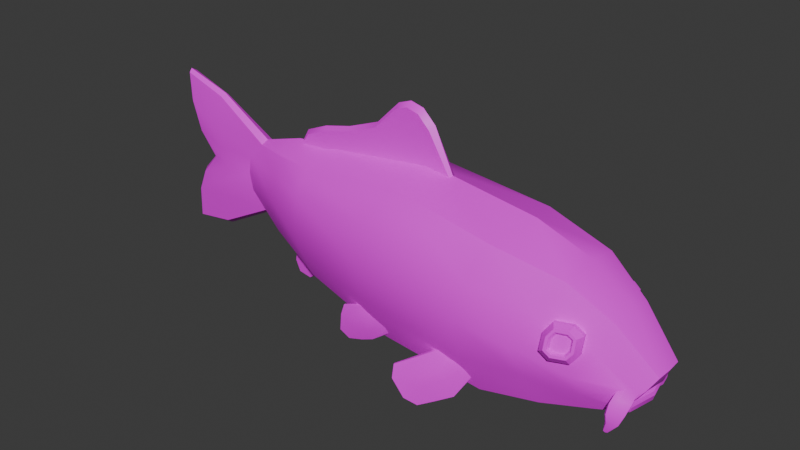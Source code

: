# Source: fish_v2.blend  (saved by Blender 5.0.118; exported with 4.5.12 LTS)
import bpy
from mathutils import Matrix  # noqa: F401  (used for matrix-valued properties, if any)

bpy.ops.wm.read_factory_settings(use_empty=True)
scene = bpy.context.scene
scene.name = 'Scene'

# ---- collections
col_collection = bpy.data.collections.new('Collection'); scene.collection.children.link(col_collection)

# ---- images (referenced by path relative to the original .blend; pixels are not part of the script)
import os
ASSET_DIR = os.environ.get("B2B_ASSET_DIR", "")  # directory of the original .blend (textures are referenced by path, not embedded)
HERE = os.path.dirname(os.path.abspath(__file__))  # packed textures are extracted next to this script under _unpacked/

def load_image(name, relpath, width, height, colorspace="sRGB"):
    """Load a texture the original file referenced (path relative to the .blend, or extracted next to this script)."""
    p = next((c for c in (os.path.join(HERE, relpath), os.path.join(ASSET_DIR, relpath)) if relpath and os.path.exists(c)), "")
    if p:
        img = bpy.data.images.load(p, check_existing=True)
        img.name = name
    else:  # same state as the original file: an image datablock whose file is absent (Cycles renders it pink)
        img = bpy.data.images.new(name, width, height)
        img.source = "FILE"
        img.filepath = "//" + (relpath or name)
    img.colorspace_settings.name = colorspace
    return img
img_gemini_generated_image_50lusl50lusl50lu_png = load_image('Gemini_Generated_Image_50lusl50lusl50lu.png', 'Gemini_Generated_Image_50lusl50lusl50lu.png', 1024, 1024, 'sRGB')

# ---- materials (node trees are filled in below, after node groups)
mat_fish = bpy.data.materials.new('fish')
mat_fish.alpha_threshold = 0.0
mat_fish.use_backface_culling_lightprobe_volume = False
mat_fish.roughness = 0.5
mat_fish.line_color = (0.0, 0.0, 0.0, 1.0)

# ---- node groups
ng_smooth_by_angle = bpy.data.node_groups.new('Smooth by Angle', 'GeometryNodeTree')
_s = ng_smooth_by_angle.interface.new_socket(name='Mesh', in_out='OUTPUT', socket_type='NodeSocketGeometry')
_s = ng_smooth_by_angle.interface.new_socket(name='Mesh', in_out='INPUT', socket_type='NodeSocketGeometry')
_s = ng_smooth_by_angle.interface.new_socket(name='Angle', in_out='INPUT', socket_type='NodeSocketFloat')
_s.subtype = 'ANGLE'
_s.default_value = 0.5236
_s.min_value = 0.0
_s.max_value = 3.142
_s.description = 'Maximum face angle for smooth edges'
_s = ng_smooth_by_angle.interface.new_socket(name='Ignore Sharpness', in_out='INPUT', socket_type='NodeSocketBool')
_s.force_non_field = True
ng_smooth_by_angle.is_modifier = True
_N = ng_smooth_by_angle.nodes; _L = ng_smooth_by_angle.links
n0 = _N.new('GeometryNodeSetShadeSmooth'); n0.name = 'Set Shade Smooth'; n0.location = (120, -80)
n0.domain = 'EDGE'
n1 = _N.new('GeometryNodeSetShadeSmooth'); n1.name = 'Set Shade Smooth.001'; n1.location = (300, -80)
n2 = _N.new('NodeGroupOutput'); n2.name = 'Group Output'; n2.location = (480, -80)
n3 = _N.new('GeometryNodeInputMeshEdgeAngle'); n3.name = 'Edge Angle'; n3.location = (-440, -240)
n4 = _N.new('NodeGroupInput'); n4.name = 'Group Input'; n4.location = (-80, -80)
n5 = _N.new('GeometryNodeInputEdgeSmooth'); n5.name = 'Is Edge Smooth'; n5.location = (-260, -120)
n6 = _N.new('GeometryNodeInputShadeSmooth'); n6.name = 'Is Shade Smooth'; n6.location = (-440, -397)
n7 = _N.new('FunctionNodeCompare'); n7.name = 'Compare'; n7.location = (-260, -260)
n7.operation = 'LESS_EQUAL'
n7.inputs[6].default_value = (0.0, 0.0, 0.0, 0.0)
n7.inputs[7].default_value = (0.0, 0.0, 0.0, 0.0)
n8 = _N.new('FunctionNodeBooleanMath'); n8.name = 'Boolean Math.001'; n8.location = (-80, -260)
n9 = _N.new('NodeGroupInput'); n9.name = 'Group Input.001'; n9.location = (-440, -329)
n10 = _N.new('NodeGroupInput'); n10.name = 'Group Input.002'; n10.location = (-259, -189)
n11 = _N.new('FunctionNodeBooleanMath'); n11.name = 'Boolean Math'; n11.location = (-80, -149)
n11.operation = 'OR'
n12 = _N.new('FunctionNodeBooleanMath'); n12.name = 'Boolean Math.002'; n12.location = (-260, -380)
n12.operation = 'OR'
n13 = _N.new('NodeGroupInput'); n13.name = 'Group Input.003'; n13.location = (-440, -460)
_L.new(n3.outputs[0], n7.inputs[0])
_L.new(n1.outputs[0], n2.inputs[0])
_L.new(n9.outputs[1], n7.inputs[1])
_L.new(n7.outputs[0], n8.inputs[0])
_L.new(n4.outputs[0], n0.inputs[0])
_L.new(n0.outputs[0], n1.inputs[0])
_L.new(n8.outputs[0], n0.inputs[2])
_L.new(n10.outputs[2], n11.inputs[1])
_L.new(n5.outputs[0], n11.inputs[0])
_L.new(n11.outputs[0], n0.inputs[1])
_L.new(n13.outputs[2], n12.inputs[1])
_L.new(n6.outputs[0], n12.inputs[0])
_L.new(n12.outputs[0], n8.inputs[1])
n2.is_active_output = True

# ---- material node trees
mat_fish.use_nodes = True; mat_fish.node_tree.nodes.clear()
_N = mat_fish.node_tree.nodes; _L = mat_fish.node_tree.links
n0 = _N.new('ShaderNodeOutputMaterial'); n0.name = 'Material Output'; n0.location = (200, 100)
n1 = _N.new('ShaderNodeBsdfPrincipled'); n1.name = 'Principled BSDF'; n1.location = (-200, 100)
n2 = _N.new('ShaderNodeTexImage'); n2.name = 'Image Texture'; n2.location = (-666, 124)
n2.image = img_gemini_generated_image_50lusl50lusl50lu_png
_L.new(n1.outputs[0], n0.inputs[0])
_L.new(n2.outputs[0], n1.inputs[0])
n0.is_active_output = True

# ---- world
world_world = bpy.data.worlds.new('World'); scene.world = world_world
world_world.use_nodes = True; world_world.node_tree.nodes.clear()
_N = world_world.node_tree.nodes; _L = world_world.node_tree.links
n0 = _N.new('ShaderNodeOutputWorld'); n0.name = 'World Output'; n0.location = (200, 100)
n1 = _N.new('ShaderNodeBackground'); n1.name = 'Background'; n1.location = (-200, 100)
n1.inputs[0].default_value = (0.05088, 0.05088, 0.05088, 1.0)
_L.new(n1.outputs[0], n0.inputs[0])
n0.is_active_output = True
world_world.color = (0.05088, 0.05088, 0.05088)
world_world.sun_shadow_jitter_overblur = 0.0

# ---- meshes
me_cube_001 = bpy.data.meshes.new('Cube.001')
me_cube_001.from_pydata([(-1.545, -0.03091, -0.04452), (-1.552, -0.03091, 0.2454), (-1.424, -0.08788, -0.07946), (-1.387, -0.09597, 0.2673), (-1.184, -0.1381, -0.1788), (-1.216, -0.1118, 0.2605), (-0.7636, -0.1891, -0.2673), (-0.7763, -0.157, 0.3383), (-0.3144, -0.205, -0.2967), (-0.3137, -0.1836, 0.2756), (-1.638, -0.03091, 0.09729), (-1.42, -0.129, 0.08735), (-1.212, -0.1907, 0.07097), (-0.8438, -0.2646, 0.0388), (-0.3967, -0.2923, 0.002544), (-1.981, -0.01931, -0.2083), (-1.982, -0.01931, 0.4547), (-1.857, -0.01931, 0.1056), (-1.748, -0.04723, 0.1015), (-1.812, -0.01931, -0.1849), (-1.794, -0.01931, 0.3916), (-1.978, -0.01931, 0.3317), (-1.836, -0.03849, 0.2732), (-1.841, -0.03849, -0.0535), (-1.976, -0.01931, -0.07939), (0.2204, -0.1089, -0.197), (0.2881, -0.06273, -0.05848), (0.2275, -0.1081, -0.1376), (-0.1866, -0.2639, -0.02765), (-0.03274, -0.1419, 0.2127), (-0.09694, -0.1596, -0.2776), (0.04584, -0.203, -0.09071), (0.08182, -0.1197, -0.2409), (0.1363, -0.1002, 0.09942), (-1.55, 0.0, 0.2599), (-1.401, 0.0, -0.1088), (-1.544, 0.0, -0.05924), (-1.362, 0.0, 0.3152), (-1.169, 0.0, -0.2081), (-1.207, 0.0, 0.3272), (-0.6984, 0.0, -0.2966), (-0.7148, 0.0, 0.3887), (-0.2311, 0.0, -0.3261), (-0.2475, 0.0, 0.3231), (-1.992, 0.0, 0.329), (-1.991, 0.0, 0.4666), (-1.99, 0.0, -0.07608), (-1.872, 0.0, 0.1061), (-1.807, 0.0, -0.1989), (-1.788, 0.0, 0.405), (-1.991, 0.0, -0.2193), (0.2055, 0.0, -0.1405), (0.2444, 0.0, -0.197), (0.2906, 0.0, -0.05848), (-0.02159, 0.0, 0.2429), (0.08447, 0.0, -0.2702), (0.1424, 0.0, 0.1296), (-0.08818, 0.0, -0.3069), (-1.622, -0.0351, 0.1717), (-1.404, -0.1165, 0.1782), (-1.221, -0.1791, 0.18), (-0.8327, -0.2443, 0.2047), (-0.3497, -0.2658, 0.154), (-1.759, -0.05151, 0.174), (-1.934, -0.02234, 0.2063), (0.2369, -0.1032, -0.1201), (-0.1084, -0.2068, 0.09367), (0.2024, -0.121, -0.1083), (-1.948, 0.0, 0.1987), (0.2728, 0.0, -0.1081), (-1.423, -0.1124, 0.0031), (-1.203, -0.183, -0.05877), (-0.8404, -0.2421, -0.1118), (-0.3545, -0.2676, -0.1529), (-1.618, -0.03509, 0.02602), (-1.932, -0.02234, 0.0184), (-1.764, -0.05151, 0.02988), (0.213, -0.114, -0.1504), (-0.141, -0.2157, -0.154), (0.1694, -0.1305, -0.1389), (-1.946, 0.0, 0.02699), (0.2501, 0.0, -0.1757), (0.2536, -0.06612, -0.119), (0.2259, -0.08336, -0.1598), (0.06489, -0.1652, -0.1673), (0.1761, -0.1349, -0.1214), (0.09285, -0.1554, 0.005343), (0.1557, -0.1586, -0.2737), (0.166, -0.1476, -0.2789), (0.17, -0.1533, -0.2791), (0.1547, -0.1556, -0.2705), (0.1625, -0.159, -0.2772), (0.1632, -0.1491, -0.2741), (0.2044, -0.1317, -0.1833), (0.1959, -0.1463, -0.2043), (0.1843, -0.1508, -0.2368), (0.1955, -0.1481, -0.2356), (0.2086, -0.1399, -0.2004), (0.2185, -0.1242, -0.1696), (0.1976, -0.1495, -0.1413), (0.1919, -0.1637, -0.1891), (0.1876, -0.1664, -0.2317), (0.1679, -0.1691, -0.2325), (0.1661, -0.1735, -0.194), (0.1688, -0.1622, -0.1555), (0.2062, -0.1543, -0.2346), (0.2218, -0.1436, -0.1933), (0.2325, -0.1263, -0.152), (0.1599, -0.1539, -0.1716), (0.1577, -0.1656, -0.1995), (0.1614, -0.1641, -0.2307), (0.2592, -0.08831, -0.1068), (0.2235, -0.1089, -0.1538), (0.2631, 0.0, -0.1196), (0.225, -0.1116, -0.1764), (0.2456, 0.0, -0.1619), (0.2, -0.05759, -0.1401), (-1.298, -0.01944, 0.3547), (-0.9529, -0.01994, 0.4727), (-0.7025, -0.01957, 0.5255), (-0.6002, -0.01489, 0.3466), (-1.375, -0.01489, 0.2527), (-1.032, -0.01489, 0.2943), (-1.031, 0.0, 0.2861), (-1.382, 0.0, 0.2483), (-0.5929, 0.0, 0.3427), (-0.6889, 0.0, 0.5422), (-0.9561, 0.0, 0.4891), (-1.315, 0.0, 0.3655), (-0.8567, -0.01961, 0.5689), (-0.7528, -0.01958, 0.5755), (-0.8041, -0.01956, 0.5884), (-0.7878, -0.01489, 0.3239), (-0.8949, -0.01489, 0.3109), (-0.8413, -0.01489, 0.3174), (-0.8942, 0.0, 0.3027), (-0.7868, 0.0, 0.3157), (-0.8405, 0.0, 0.3092), (-0.7428, 0.0, 0.5956), (-0.8553, 0.0, 0.5889), (-0.7986, 0.0, 0.6096), (-1.207, -0.0197, 0.3928), (-1.089, -0.01982, 0.4208), (-1.282, -0.01489, 0.264), (-1.165, -0.01489, 0.2782), (-1.28, 0.0, 0.2558), (-1.164, 0.0, 0.27), (-1.218, 0.0, 0.4064), (-1.096, 0.0, 0.4356), (-0.4693, -0.2454, -0.1755), (-0.4033, -0.2249, -0.1676), (-0.6281, -0.3029, -0.2744), (-0.3296, -0.2236, -0.2338), (-0.3919, -0.2516, -0.3393), (-0.5223, -0.2977, -0.4115), (-0.4749, -0.2261, -0.1789), (-0.4089, -0.2056, -0.171), (-0.6305, -0.2943, -0.2759), (-0.3397, -0.189, -0.2399), (-0.3975, -0.2324, -0.3427), (-0.5256, -0.2864, -0.4134), (-0.5479, -0.2769, -0.2245), (-0.4565, -0.2767, -0.375), (-0.5535, -0.2576, -0.2279), (-0.4621, -0.2574, -0.3784), (-0.6253, -0.3169, -0.3279), (-0.5742, -0.3136, -0.3941), (-0.3762, -0.2316, -0.1736), (-0.3431, -0.2308, -0.2005), (-0.4223, -0.268, -0.2711), (-0.441, -0.266, -0.2316), (-0.3555, -0.188, -0.208), (-0.3866, -0.1962, -0.1797), (-0.5795, -0.2954, -0.3973), (-0.6306, -0.2987, -0.3311), (-0.4523, -0.2271, -0.2382), (-0.4337, -0.2284, -0.2782), (-0.5021, -0.294, -0.3228), (-0.5244, -0.2937, -0.2857), (-0.5334, -0.2628, -0.2909), (-0.511, -0.2628, -0.3284), (-1.425, -0.01614, -0.05074), (-1.169, -0.01614, -0.153), (-1.427, 0.0, -0.04774), (-1.165, 0.0, -0.1521), (-1.402, -0.01614, -0.239), (-1.325, -0.01614, -0.2952), (-1.406, 0.0, -0.2396), (-1.325, 0.0, -0.2992), (-1.297, -0.01614, -0.1019), (-1.295, 0.0, -0.09812), (-1.381, -0.01614, -0.2856), (-1.383, 0.0, -0.2888), (-1.28, 0.0, -0.2706), (-1.239, 0.0, -0.2373), (-1.282, -0.01614, -0.2674), (-1.242, -0.01614, -0.2345), (-1.402, -0.01614, -0.1256), (-1.396, -0.01614, -0.1886), (-1.406, 0.0, -0.1267), (-1.4, 0.0, -0.1885), (-1.319, -0.02613, -0.1823), (-1.34, -0.02613, -0.2273), (-0.7979, -0.2066, -0.1507), (-0.7554, -0.2006, -0.1667), (-0.9444, -0.2199, -0.1853), (-0.7422, -0.2015, -0.2421), (-0.8166, -0.2033, -0.2972), (-0.928, -0.2132, -0.3328), (-0.7995, -0.1933, -0.1502), (-0.7571, -0.1874, -0.1662), (-0.9451, -0.214, -0.1851), (-0.7452, -0.1777, -0.2412), (-0.8183, -0.1901, -0.2967), (-0.929, -0.2054, -0.3325), (-0.8657, -0.2147, -0.1616), (-0.8655, -0.2088, -0.3155), (-0.8674, -0.2014, -0.1611), (-0.8671, -0.1955, -0.315), (-0.958, -0.2232, -0.231), (-0.9656, -0.2214, -0.3043), (-0.744, -0.2071, -0.181), (-0.7368, -0.2076, -0.2128), (-0.8242, -0.2182, -0.2521), (-0.8159, -0.2192, -0.1913), (-0.7405, -0.1782, -0.2117), (-0.7471, -0.1828, -0.1801), (-0.9671, -0.2089, -0.3038), (-0.9596, -0.2107, -0.2306), (-0.8193, -0.1925, -0.1902), (-0.8276, -0.191, -0.2512), (-0.8939, -0.2223, -0.27), (-0.899, -0.2248, -0.2184), (-0.9017, -0.2036, -0.2174), (-0.8965, -0.2009, -0.2693), (0.03948, -0.2106, -0.0359), (0.06603, -0.1922, 0.0009499), (-0.02886, -0.2356, -0.03712), (-0.06423, -0.2405, -0.01064), (-0.03027, -0.2506, 0.01149), (-0.0116, -0.2477, -0.001556), (0.04616, -0.2215, 0.02007), (0.0316, -0.2317, -0.0008302), (-0.01553, -0.2273, 0.07404), (-0.03032, -0.2388, 0.05085), (0.02634, -0.2146, 0.07472), (0.04622, -0.2118, 0.06121), (-0.03722, -0.2017, 0.09247), (-0.06423, -0.2219, 0.05204), (0.02903, -0.1813, 0.09346), (0.06603, -0.1764, 0.06653), (-0.04004, -0.2548, 0.007957), (-0.04004, -0.2411, 0.05414), (-0.02015, -0.2262, 0.08392), (0.02867, -0.2111, 0.08466), (0.05593, -0.2076, 0.06481), (0.05593, -0.2192, 0.0165), (0.03637, -0.2328, -0.01065), (-0.01399, -0.2512, -0.01155), (-0.02652, -0.2337, 0.01071), (-0.02656, -0.2242, 0.04239), (-0.01465, -0.215, 0.06106), (0.01906, -0.2047, 0.06161), (0.03506, -0.2025, 0.05073), (0.03502, -0.2103, 0.01762), (0.0233, -0.2185, 0.0007877), (-0.01148, -0.2314, 0.0002037), (0.00696, -0.115, 0.07569), (0.04396, -0.1101, 0.04875), (-0.05929, -0.1354, 0.07469), (-0.0863, -0.1556, 0.03426), (-0.0863, -0.1742, -0.02842), (0.04396, -0.1259, -0.01682), (0.01741, -0.1443, -0.05368), (-0.05094, -0.1693, -0.05489)], [], [(59, 58, 1, 3), (70, 71, 4, 2), (71, 72, 6, 4), (72, 73, 8, 6), (61, 62, 14, 13), (60, 61, 13, 12), (59, 60, 12, 11), (70, 74, 10, 11), (19, 15, 24, 23), (63, 64, 21, 22), (58, 63, 22, 1), (0, 19, 23), (22, 20, 1), (21, 16, 20, 22), (75, 17, 18, 76), (76, 18, 10, 74), (102, 101, 91, 87), (84, 114, 25, 32), (73, 78, 30, 8), (62, 66, 28, 14), (78, 84, 32, 30), (66, 86, 31, 28), (9, 7, 41, 43), (2, 4, 38, 35), (8, 30, 57, 42), (83, 82, 116), (15, 19, 48, 50), (5, 3, 37, 39), (111, 26, 53, 69), (1, 20, 49, 34), (16, 21, 44, 45), (24, 15, 50, 46), (4, 6, 40, 38), (75, 24, 46, 80), (29, 9, 43, 54), (7, 5, 39, 41), (30, 32, 55, 57), (0, 2, 35, 36), (32, 25, 52, 55), (64, 17, 47, 68), (26, 33, 56, 53), (19, 0, 36, 48), (3, 1, 34, 37), (6, 8, 42, 40), (20, 16, 45, 49), (33, 29, 54, 56), (21, 64, 68, 44), (82, 113, 51, 116), (29, 33, 86, 66), (9, 29, 66, 62), (33, 26, 111, 86), (10, 18, 63, 58), (18, 17, 64, 63), (3, 5, 60, 59), (5, 7, 61, 60), (7, 9, 62, 61), (11, 10, 58, 59), (17, 75, 80, 47), (25, 114, 81, 52), (28, 31, 84, 78), (14, 28, 78, 73), (96, 95, 92, 88), (23, 76, 74, 0), (24, 75, 76, 23), (2, 0, 74, 70), (13, 14, 73, 72), (12, 13, 72, 71), (11, 12, 71, 70), (27, 65, 111, 112), (85, 79, 84, 31), (67, 85, 31, 86), (65, 67, 86, 111), (77, 27, 112, 114), (79, 77, 114, 84), (91, 89, 88, 87), (87, 88, 92, 90), (105, 96, 88, 89), (95, 110, 90, 92), (101, 105, 89, 91), (110, 102, 87, 90), (79, 85, 104, 108), (108, 104, 103, 109), (109, 103, 102, 110), (67, 65, 107, 99), (99, 107, 106, 100), (100, 106, 105, 101), (77, 79, 108, 93), (93, 108, 109, 94), (94, 109, 110, 95), (65, 27, 98, 107), (107, 98, 97, 106), (106, 97, 96, 105), (27, 77, 93, 98), (98, 93, 94, 97), (97, 94, 95, 96), (85, 67, 99, 104), (104, 99, 100, 103), (103, 100, 101, 102), (82, 83, 112, 111), (113, 82, 111, 69), (83, 114, 112), (83, 115, 81, 114), (115, 83, 116, 51), (117, 121, 124, 128), (133, 129, 131, 134), (134, 131, 130, 132), (129, 139, 140, 131), (131, 140, 138, 130), (135, 133, 134, 137), (137, 134, 132, 136), (129, 118, 127, 139), (130, 119, 120, 132), (118, 129, 133, 122), (119, 130, 138, 126), (132, 120, 125, 136), (122, 133, 135, 123), (141, 147, 148, 142), (144, 122, 123, 146), (142, 118, 122, 144), (144, 146, 145, 143), (142, 144, 143, 141), (117, 141, 143, 121), (141, 117, 128, 147), (121, 143, 145, 124), (118, 142, 148, 127), (120, 119, 126, 125), (162, 153, 159, 164), (150, 149, 155, 156), (153, 152, 158, 159), (161, 151, 157, 163), (149, 161, 163, 155), (154, 162, 164, 160), (170, 167, 168, 169), (178, 170, 169, 177), (176, 171, 172, 175), (180, 176, 175, 179), (167, 172, 171, 168), (166, 173, 174, 165), (165, 178, 177, 166), (173, 180, 179, 174), (166, 154, 160, 173), (161, 178, 165, 151), (151, 165, 174, 157), (177, 162, 154, 166), (152, 168, 171, 158), (168, 152, 153, 169), (167, 150, 156, 172), (150, 167, 170, 149), (169, 153, 162, 177), (149, 170, 178, 161), (156, 155, 175, 172), (171, 176, 159, 158), (163, 157, 174, 179), (180, 173, 160, 164), (176, 180, 164, 159), (155, 163, 179, 175), (189, 190, 184, 182), (191, 186, 188, 192), (185, 191, 192, 187), (181, 183, 190, 189), (198, 200, 199, 197), (202, 198, 197, 201), (193, 195, 196, 194), (195, 202, 201, 196), (195, 193, 188, 186), (182, 184, 194, 196), (202, 195, 186, 191), (189, 182, 196, 201), (181, 189, 201, 197), (200, 198, 185, 187), (183, 181, 197, 199), (198, 202, 191, 185), (216, 207, 213, 218), (204, 203, 209, 210), (207, 206, 212, 213), (215, 205, 211, 217), (203, 215, 217, 209), (208, 216, 218, 214), (224, 221, 222, 223), (232, 224, 223, 231), (230, 225, 226, 229), (234, 230, 229, 233), (221, 226, 225, 222), (220, 227, 228, 219), (219, 232, 231, 220), (227, 234, 233, 228), (220, 208, 214, 227), (215, 232, 219, 205), (205, 219, 228, 211), (231, 216, 208, 220), (206, 222, 225, 212), (222, 206, 207, 223), (221, 204, 210, 226), (204, 221, 224, 203), (223, 207, 216, 231), (203, 224, 232, 215), (210, 209, 229, 226), (225, 230, 213, 212), (217, 211, 228, 233), (234, 227, 214, 218), (230, 234, 218, 213), (209, 217, 233, 229), (250, 236, 272, 268), (245, 243, 261, 262), (251, 252, 248, 238), (258, 251, 238, 237), (256, 257, 235, 236), (254, 255, 250, 249), (252, 253, 247, 248), (257, 258, 237, 235), (255, 256, 236, 250), (253, 254, 249, 247), (239, 244, 252, 251), (244, 243, 253, 252), (243, 245, 254, 253), (245, 246, 255, 254), (246, 241, 256, 255), (241, 242, 257, 256), (242, 240, 258, 257), (240, 239, 251, 258), (260, 259, 266, 265, 264, 263, 262, 261), (244, 239, 259, 260), (239, 240, 266, 259), (242, 241, 264, 265), (246, 245, 262, 263), (243, 244, 260, 261), (240, 242, 265, 266), (241, 246, 263, 264), (247, 249, 267, 269), (237, 238, 271, 274), (236, 235, 273, 272), (248, 247, 269, 270), (249, 250, 268, 267), (235, 237, 274, 273), (238, 248, 270, 271)])
me_cube_001.polygons.foreach_set('use_smooth', [True] * 235)
_uv = me_cube_001.uv_layers.new(name='UVMap')
_uv.uv.foreach_set('vector', [0.06897, 0.502, 0.07029, 0.5018, 0.07028, 0.5025, 0.0693, 0.5026, 0.06823, 0.5003, 0.06675, 0.5005, 0.06595, 0.4981, 0.06776, 0.4988, 0.06675, 0.5005, 0.0647, 0.5013, 0.06341, 0.4985, 0.06595, 0.4981, 0.0647, 0.5013, 0.06226, 0.503, 0.06125, 0.5008, 0.06341, 0.4985, 0.06592, 0.5031, 0.06341, 0.5046, 0.06309, 0.5039, 0.06535, 0.5025, 0.06791, 0.5023, 0.06592, 0.5031, 0.06535, 0.5025, 0.06739, 0.5017, 0.06897, 0.502, 0.06791, 0.5023, 0.06739, 0.5017, 0.06861, 0.5013, 0.06823, 0.5003, 0.06949, 0.4999, 0.07001, 0.5009, 0.06861, 0.5013, 0.08118, 0.5896, 0.0806, 0.5925, 0.07928, 0.5914, 0.07964, 0.5891, 0.07758, 0.5861, 0.07632, 0.5886, 0.07479, 0.5884, 0.07613, 0.5865, 0.07829, 0.5838, 0.07758, 0.5861, 0.07613, 0.5865, 0.07784, 0.5822, 0.08105, 0.5843, 0.08118, 0.5896, 0.07964, 0.5891, 0.07613, 0.5865, 0.07505, 0.585, 0.07784, 0.5822, 0.07479, 0.5884, 0.07344, 0.5876, 0.07505, 0.585, 0.07613, 0.5865, 0.07845, 0.5901, 0.0778, 0.5883, 0.07842, 0.5864, 0.07911, 0.5872, 0.07911, 0.5872, 0.07842, 0.5864, 0.07902, 0.5847, 0.07991, 0.5849, 0.06467, 0.5023, 0.06453, 0.5026, 0.06432, 0.5017, 0.06434, 0.5016, 0.06004, 0.5046, 0.05913, 0.5055, 0.05904, 0.5053, 0.05946, 0.5037, 0.06226, 0.503, 0.06116, 0.5038, 0.06022, 0.5021, 0.06125, 0.5008, 0.06341, 0.5046, 0.06201, 0.5052, 0.06196, 0.5044, 0.06309, 0.5039, 0.06116, 0.5038, 0.06004, 0.5046, 0.05946, 0.5037, 0.06022, 0.5021, 0.06201, 0.5052, 0.06066, 0.5058, 0.06056, 0.5051, 0.06196, 0.5044, 0.06377, 0.5057, 0.06635, 0.5045, 0.06713, 0.5083, 0.0643, 0.5099, 0.06776, 0.4988, 0.06595, 0.4981, 0.0651, 0.4936, 0.0672, 0.496, 0.06125, 0.5008, 0.06022, 0.5021, 0.05883, 0.4979, 0.05929, 0.4956, 0.03607, 0.5772, 0.03585, 0.5765, 0.0364, 0.5768, 0.0806, 0.5925, 0.08118, 0.5896, 0.08147, 0.5897, 0.08081, 0.5928, 0.06841, 0.5029, 0.0693, 0.5026, 0.06984, 0.5037, 0.06914, 0.5042, 0.06542, 0.504, 0.06536, 0.5051, 0.06467, 0.5055, 0.06445, 0.5046, 0.07784, 0.5822, 0.07505, 0.585, 0.07485, 0.5847, 0.07754, 0.5817, 0.07344, 0.5876, 0.07479, 0.5884, 0.07472, 0.5888, 0.07321, 0.5878, 0.07928, 0.5914, 0.0806, 0.5925, 0.0806, 0.593, 0.0791, 0.5918, 0.06595, 0.4981, 0.06341, 0.4985, 0.06176, 0.4925, 0.0651, 0.4936, 0.07845, 0.5901, 0.07928, 0.5914, 0.0791, 0.5918, 0.07819, 0.5903, 0.06211, 0.5064, 0.06377, 0.5057, 0.0643, 0.5099, 0.06241, 0.5088, 0.06635, 0.5045, 0.06841, 0.5029, 0.06914, 0.5042, 0.06713, 0.5083, 0.06022, 0.5021, 0.05946, 0.5037, 0.05847, 0.5013, 0.05883, 0.4979, 0.06865, 0.4987, 0.06776, 0.4988, 0.0672, 0.496, 0.06851, 0.4978, 0.05946, 0.5037, 0.05904, 0.5053, 0.05817, 0.5043, 0.05847, 0.5013, 0.07632, 0.5886, 0.0778, 0.5883, 0.07773, 0.5887, 0.07633, 0.5891, 0.05931, 0.5068, 0.0608, 0.5066, 0.06087, 0.5078, 0.05922, 0.5074, 0.08118, 0.5896, 0.08105, 0.5843, 0.08146, 0.5844, 0.08147, 0.5897, 0.0693, 0.5026, 0.07028, 0.5025, 0.07049, 0.5028, 0.06984, 0.5037, 0.06341, 0.4985, 0.06125, 0.5008, 0.05929, 0.4956, 0.06176, 0.4925, 0.07505, 0.585, 0.07344, 0.5876, 0.07316, 0.5875, 0.07485, 0.5847, 0.0608, 0.5066, 0.06211, 0.5064, 0.06241, 0.5088, 0.06087, 0.5078, 0.07479, 0.5884, 0.07632, 0.5886, 0.07633, 0.5891, 0.07472, 0.5888, 0.03585, 0.5765, 0.03612, 0.5755, 0.03666, 0.576, 0.0364, 0.5768, 0.06211, 0.5064, 0.0608, 0.5066, 0.06066, 0.5058, 0.06201, 0.5052, 0.06377, 0.5057, 0.06211, 0.5064, 0.06201, 0.5052, 0.06341, 0.5046, 0.0608, 0.5066, 0.05931, 0.5068, 0.05927, 0.5063, 0.06066, 0.5058, 0.07902, 0.5847, 0.07842, 0.5864, 0.07758, 0.5861, 0.07829, 0.5838, 0.07842, 0.5864, 0.0778, 0.5883, 0.07632, 0.5886, 0.07758, 0.5861, 0.0693, 0.5026, 0.06841, 0.5029, 0.06791, 0.5023, 0.06897, 0.502, 0.06841, 0.5029, 0.06635, 0.5045, 0.06592, 0.5031, 0.06791, 0.5023, 0.06635, 0.5045, 0.06377, 0.5057, 0.06341, 0.5046, 0.06592, 0.5031, 0.06861, 0.5013, 0.07001, 0.5009, 0.07029, 0.5018, 0.06897, 0.502, 0.0778, 0.5883, 0.07845, 0.5901, 0.07819, 0.5903, 0.07761, 0.5886, 0.06522, 0.5021, 0.06533, 0.5025, 0.06409, 0.5033, 0.064, 0.5029, 0.06196, 0.5044, 0.06056, 0.5051, 0.06004, 0.5046, 0.06116, 0.5038, 0.06309, 0.5039, 0.06196, 0.5044, 0.06116, 0.5038, 0.06226, 0.503, 0.06414, 0.5024, 0.06401, 0.5021, 0.0642, 0.5014, 0.06422, 0.5015, 0.07964, 0.5891, 0.07911, 0.5872, 0.07991, 0.5849, 0.08105, 0.5843, 0.07928, 0.5914, 0.07845, 0.5901, 0.07911, 0.5872, 0.07964, 0.5891, 0.06776, 0.4988, 0.06865, 0.4987, 0.06949, 0.4999, 0.06823, 0.5003, 0.06535, 0.5025, 0.06309, 0.5039, 0.06226, 0.503, 0.0647, 0.5013, 0.06739, 0.5017, 0.06535, 0.5025, 0.0647, 0.5013, 0.06675, 0.5005, 0.06861, 0.5013, 0.06739, 0.5017, 0.06675, 0.5005, 0.06823, 0.5003, 0.05931, 0.5058, 0.05934, 0.506, 0.05927, 0.5063, 0.05925, 0.5057, 0.05969, 0.5056, 0.05962, 0.5055, 0.06004, 0.5046, 0.06056, 0.5051, 0.05959, 0.5059, 0.05969, 0.5056, 0.06056, 0.5051, 0.06066, 0.5058, 0.05934, 0.506, 0.05959, 0.5059, 0.06066, 0.5058, 0.05927, 0.5063, 0.05932, 0.5057, 0.05931, 0.5058, 0.05925, 0.5057, 0.05913, 0.5055, 0.05962, 0.5055, 0.05932, 0.5057, 0.05913, 0.5055, 0.06004, 0.5046, 0.06432, 0.5017, 0.06426, 0.5017, 0.06422, 0.5015, 0.06434, 0.5016, 0.06434, 0.5016, 0.06422, 0.5015, 0.0642, 0.5014, 0.06436, 0.5016, 0.06428, 0.5027, 0.06414, 0.5024, 0.06422, 0.5015, 0.06426, 0.5017, 0.06476, 0.5014, 0.06474, 0.5022, 0.06436, 0.5016, 0.0642, 0.5014, 0.06453, 0.5026, 0.06428, 0.5027, 0.06426, 0.5017, 0.06432, 0.5017, 0.06474, 0.5022, 0.06467, 0.5023, 0.06434, 0.5016, 0.06436, 0.5016, 0.06609, 0.5054, 0.06606, 0.5062, 0.06546, 0.5045, 0.06549, 0.5039, 0.06549, 0.5039, 0.06546, 0.5045, 0.06507, 0.5033, 0.06511, 0.5031, 0.06511, 0.5031, 0.06507, 0.5033, 0.06467, 0.5023, 0.06474, 0.5022, 0.06584, 0.5073, 0.06501, 0.5073, 0.06477, 0.5056, 0.06537, 0.5054, 0.06537, 0.5054, 0.06477, 0.5056, 0.06445, 0.504, 0.06488, 0.5038, 0.06488, 0.5038, 0.06445, 0.504, 0.06428, 0.5027, 0.06453, 0.5026, 0.06675, 0.5047, 0.06609, 0.5054, 0.06549, 0.5039, 0.06605, 0.5031, 0.06605, 0.5031, 0.06549, 0.5039, 0.06511, 0.5031, 0.06549, 0.5022, 0.06549, 0.5022, 0.06511, 0.5031, 0.06474, 0.5022, 0.06476, 0.5014, 0.06501, 0.5073, 0.06469, 0.5064, 0.06442, 0.5049, 0.06477, 0.5056, 0.06477, 0.5056, 0.06442, 0.5049, 0.06421, 0.5036, 0.06445, 0.504, 0.06445, 0.504, 0.06421, 0.5036, 0.06414, 0.5024, 0.06428, 0.5027, 0.06469, 0.5064, 0.06436, 0.5056, 0.06415, 0.5041, 0.06442, 0.5049, 0.06442, 0.5049, 0.06415, 0.5041, 0.064, 0.5031, 0.06421, 0.5036, 0.06421, 0.5036, 0.064, 0.5031, 0.06401, 0.5021, 0.06414, 0.5024, 0.06606, 0.5062, 0.06584, 0.5073, 0.06537, 0.5054, 0.06546, 0.5045, 0.06546, 0.5045, 0.06537, 0.5054, 0.06488, 0.5038, 0.06507, 0.5033, 0.06507, 0.5033, 0.06488, 0.5038, 0.06453, 0.5026, 0.06467, 0.5023, 0.06512, 0.5039, 0.06511, 0.5029, 0.06542, 0.5029, 0.06542, 0.504, 0.06439, 0.5043, 0.06512, 0.5039, 0.06542, 0.504, 0.06445, 0.5046, 0.06511, 0.5029, 0.06533, 0.5025, 0.06542, 0.5029, 0.06511, 0.5029, 0.06417, 0.5035, 0.06409, 0.5033, 0.06533, 0.5025, 0.03687, 0.5777, 0.03607, 0.5772, 0.0364, 0.5768, 0.03697, 0.5771, 0.08326, 0.5935, 0.08476, 0.593, 0.08505, 0.5931, 0.08337, 0.5942, 0.07872, 0.5859, 0.07521, 0.5899, 0.07437, 0.5894, 0.07796, 0.5851, 0.07796, 0.5851, 0.07437, 0.5894, 0.07389, 0.5883, 0.07719, 0.5843, 0.07521, 0.5899, 0.07491, 0.5905, 0.07395, 0.5898, 0.07437, 0.5894, 0.07437, 0.5894, 0.07395, 0.5898, 0.07341, 0.5885, 0.07389, 0.5883, 0.0789, 0.5856, 0.07872, 0.5859, 0.07796, 0.5851, 0.07813, 0.5847, 0.07813, 0.5847, 0.07796, 0.5851, 0.07719, 0.5843, 0.07733, 0.5839, 0.07521, 0.5899, 0.0775, 0.59, 0.0773, 0.5907, 0.07491, 0.5905, 0.07389, 0.5883, 0.07387, 0.5865, 0.0748, 0.5826, 0.07719, 0.5843, 0.0775, 0.59, 0.07521, 0.5899, 0.07872, 0.5859, 0.08064, 0.588, 0.07387, 0.5865, 0.07389, 0.5883, 0.07341, 0.5885, 0.07336, 0.5865, 0.07719, 0.5843, 0.0748, 0.5826, 0.0747, 0.5822, 0.07733, 0.5839, 0.08064, 0.588, 0.07872, 0.5859, 0.0789, 0.5856, 0.08081, 0.5876, 0.08174, 0.5928, 0.08168, 0.5935, 0.07976, 0.592, 0.07991, 0.5914, 0.0825, 0.59, 0.08064, 0.588, 0.08081, 0.5876, 0.08267, 0.5896, 0.07991, 0.5914, 0.0775, 0.59, 0.08064, 0.588, 0.0825, 0.59, 0.0825, 0.59, 0.08267, 0.5896, 0.08421, 0.5914, 0.08402, 0.5917, 0.07991, 0.5914, 0.0825, 0.59, 0.08402, 0.5917, 0.08174, 0.5928, 0.08326, 0.5935, 0.08174, 0.5928, 0.08402, 0.5917, 0.08476, 0.593, 0.08174, 0.5928, 0.08326, 0.5935, 0.08337, 0.5942, 0.08168, 0.5935, 0.08476, 0.593, 0.08402, 0.5917, 0.08421, 0.5914, 0.08505, 0.5931, 0.0775, 0.59, 0.07991, 0.5914, 0.07976, 0.592, 0.0773, 0.5907, 0.0748, 0.5826, 0.07387, 0.5865, 0.07336, 0.5865, 0.0747, 0.5822, 0.1759, 0.5264, 0.1759, 0.5286, 0.1756, 0.5285, 0.1755, 0.5265, 0.1731, 0.531, 0.1724, 0.5294, 0.1728, 0.5292, 0.1734, 0.5305, 0.1759, 0.5286, 0.175, 0.5315, 0.1747, 0.5306, 0.1756, 0.5285, 0.1722, 0.5268, 0.1726, 0.5245, 0.1727, 0.5246, 0.1726, 0.5268, 0.1724, 0.5294, 0.1722, 0.5268, 0.1726, 0.5268, 0.1728, 0.5292, 0.1754, 0.5245, 0.1759, 0.5264, 0.1755, 0.5265, 0.1752, 0.5247, 0.08073, 0.5869, 0.08364, 0.5862, 0.08405, 0.5882, 0.08054, 0.589, 0.07747, 0.587, 0.08073, 0.5869, 0.08054, 0.589, 0.07744, 0.589, 0.1744, 0.5286, 0.1743, 0.5309, 0.1737, 0.5308, 0.1737, 0.5288, 0.1743, 0.5263, 0.1744, 0.5286, 0.1737, 0.5288, 0.1737, 0.5264, 0.1735, 0.5317, 0.1737, 0.5308, 0.1743, 0.5309, 0.1743, 0.532, 0.1746, 0.5236, 0.1745, 0.5241, 0.1734, 0.5241, 0.1732, 0.5236, 0.07399, 0.5861, 0.07747, 0.587, 0.07744, 0.589, 0.07425, 0.59, 0.1745, 0.5241, 0.1743, 0.5263, 0.1737, 0.5264, 0.1734, 0.5241, 0.1746, 0.5236, 0.1754, 0.5245, 0.1752, 0.5247, 0.1745, 0.5241, 0.07801, 0.5839, 0.07747, 0.587, 0.07399, 0.5861, 0.0749, 0.5838, 0.1726, 0.5245, 0.1732, 0.5236, 0.1734, 0.5241, 0.1727, 0.5246, 0.07744, 0.589, 0.0779, 0.5923, 0.07543, 0.5921, 0.07425, 0.59, 0.175, 0.5315, 0.1743, 0.532, 0.1743, 0.5309, 0.1747, 0.5306, 0.08405, 0.5882, 0.08393, 0.5899, 0.08037, 0.5926, 0.08054, 0.589, 0.1735, 0.5317, 0.1731, 0.531, 0.1734, 0.5305, 0.1737, 0.5308, 0.08312, 0.5851, 0.08364, 0.5862, 0.08073, 0.5869, 0.0811, 0.5838, 0.08054, 0.589, 0.08037, 0.5926, 0.0779, 0.5923, 0.07744, 0.589, 0.0811, 0.5838, 0.08073, 0.5869, 0.07747, 0.587, 0.07801, 0.5839, 0.1734, 0.5305, 0.1728, 0.5292, 0.1737, 0.5288, 0.1737, 0.5308, 0.1743, 0.5309, 0.1744, 0.5286, 0.1756, 0.5285, 0.1747, 0.5306, 0.1726, 0.5268, 0.1727, 0.5246, 0.1734, 0.5241, 0.1737, 0.5264, 0.1743, 0.5263, 0.1745, 0.5241, 0.1752, 0.5247, 0.1755, 0.5265, 0.1744, 0.5286, 0.1743, 0.5263, 0.1755, 0.5265, 0.1756, 0.5285, 0.1728, 0.5292, 0.1726, 0.5268, 0.1737, 0.5264, 0.1737, 0.5288, 0.08039, 0.5899, 0.08022, 0.5895, 0.0821, 0.5876, 0.08266, 0.5877, 0.07537, 0.5847, 0.07695, 0.5824, 0.0772, 0.5832, 0.07596, 0.585, 0.07573, 0.5871, 0.07537, 0.5847, 0.07596, 0.585, 0.07616, 0.5869, 0.07822, 0.5919, 0.07825, 0.5913, 0.08022, 0.5895, 0.08039, 0.5899, 0.07625, 0.5888, 0.07658, 0.5885, 0.07733, 0.5901, 0.07709, 0.5905, 0.08182, 0.593, 0.08057, 0.5937, 0.07955, 0.5927, 0.08138, 0.5918, 0.07889, 0.5829, 0.07896, 0.582, 0.08082, 0.583, 0.08048, 0.5837, 0.08313, 0.5924, 0.08182, 0.593, 0.08138, 0.5918, 0.08308, 0.5909, 0.07896, 0.582, 0.07889, 0.5829, 0.0772, 0.5832, 0.07695, 0.5824, 0.08266, 0.5877, 0.0821, 0.5876, 0.08048, 0.5837, 0.08082, 0.583, 0.08182, 0.593, 0.08313, 0.5924, 0.08305, 0.5939, 0.08224, 0.595, 0.08039, 0.5899, 0.08266, 0.5877, 0.08308, 0.5909, 0.08138, 0.5918, 0.07822, 0.5919, 0.08039, 0.5899, 0.08138, 0.5918, 0.07955, 0.5927, 0.07658, 0.5885, 0.07625, 0.5888, 0.07573, 0.5871, 0.07616, 0.5869, 0.07825, 0.5913, 0.07822, 0.5919, 0.07709, 0.5905, 0.07733, 0.5901, 0.08057, 0.5937, 0.08182, 0.593, 0.08224, 0.595, 0.08127, 0.5947, 0.1786, 0.5254, 0.1787, 0.5269, 0.1785, 0.5269, 0.1784, 0.5256, 0.177, 0.5298, 0.1764, 0.5291, 0.1766, 0.5288, 0.1771, 0.5294, 0.1787, 0.5269, 0.1784, 0.5293, 0.1781, 0.5289, 0.1785, 0.5269, 0.1759, 0.5274, 0.1759, 0.5255, 0.176, 0.5255, 0.1761, 0.5273, 0.1764, 0.5291, 0.1759, 0.5274, 0.1761, 0.5273, 0.1766, 0.5288, 0.178, 0.524, 0.1786, 0.5254, 0.1784, 0.5256, 0.1779, 0.5242, 0.08084, 0.587, 0.08332, 0.5875, 0.08323, 0.5892, 0.07997, 0.5898, 0.07786, 0.587, 0.08084, 0.587, 0.07997, 0.5898, 0.07752, 0.5896, 0.1777, 0.5272, 0.1778, 0.5292, 0.1773, 0.5295, 0.1769, 0.528, 0.1774, 0.5255, 0.1777, 0.5272, 0.1769, 0.528, 0.1767, 0.526, 0.1774, 0.5301, 0.1773, 0.5295, 0.1778, 0.5292, 0.178, 0.5299, 0.1773, 0.5236, 0.1773, 0.5239, 0.1764, 0.5247, 0.1763, 0.5245, 0.07581, 0.5868, 0.07786, 0.587, 0.07752, 0.5896, 0.07484, 0.5903, 0.1773, 0.5239, 0.1774, 0.5255, 0.1767, 0.526, 0.1764, 0.5247, 0.1773, 0.5236, 0.178, 0.524, 0.1779, 0.5242, 0.1773, 0.5239, 0.07953, 0.5847, 0.07786, 0.587, 0.07581, 0.5868, 0.07672, 0.5847, 0.1759, 0.5255, 0.1763, 0.5245, 0.1764, 0.5247, 0.176, 0.5255, 0.07752, 0.5896, 0.07802, 0.5924, 0.07579, 0.5923, 0.07484, 0.5903, 0.1784, 0.5293, 0.178, 0.5299, 0.1778, 0.5292, 0.1781, 0.5289, 0.08323, 0.5892, 0.08279, 0.5906, 0.07981, 0.5922, 0.07997, 0.5898, 0.1774, 0.5301, 0.177, 0.5298, 0.1771, 0.5294, 0.1773, 0.5295, 0.08314, 0.5866, 0.08332, 0.5875, 0.08084, 0.587, 0.08188, 0.5852, 0.07997, 0.5898, 0.07981, 0.5922, 0.07802, 0.5924, 0.07752, 0.5896, 0.08188, 0.5852, 0.08084, 0.587, 0.07786, 0.587, 0.07953, 0.5847, 0.1771, 0.5294, 0.1766, 0.5288, 0.1769, 0.528, 0.1773, 0.5295, 0.1778, 0.5292, 0.1777, 0.5272, 0.1785, 0.5269, 0.1781, 0.5289, 0.1761, 0.5273, 0.176, 0.5255, 0.1764, 0.5247, 0.1767, 0.526, 0.1774, 0.5255, 0.1773, 0.5239, 0.1779, 0.5242, 0.1784, 0.5256, 0.1777, 0.5272, 0.1774, 0.5255, 0.1784, 0.5256, 0.1785, 0.5269, 0.1766, 0.5288, 0.1761, 0.5273, 0.1767, 0.526, 0.1769, 0.528, 0.195, 0.5061, 0.1952, 0.5049, 0.1955, 0.5048, 0.1953, 0.5065, 0.1944, 0.5059, 0.194, 0.5057, 0.1941, 0.5055, 0.1944, 0.5056, 0.1938, 0.5045, 0.1937, 0.5053, 0.1933, 0.5053, 0.1936, 0.5042, 0.1941, 0.5043, 0.1938, 0.5045, 0.1936, 0.5042, 0.194, 0.5037, 0.1948, 0.5051, 0.1947, 0.5045, 0.1949, 0.504, 0.1952, 0.5049, 0.1944, 0.506, 0.1947, 0.5058, 0.195, 0.5061, 0.1945, 0.5066, 0.1937, 0.5053, 0.1939, 0.5058, 0.1936, 0.5063, 0.1933, 0.5053, 0.1947, 0.5045, 0.1941, 0.5043, 0.194, 0.5037, 0.1949, 0.504, 0.1947, 0.5058, 0.1948, 0.5051, 0.1952, 0.5049, 0.195, 0.5061, 0.1939, 0.5058, 0.1944, 0.506, 0.1945, 0.5066, 0.1936, 0.5063, 0.1939, 0.5046, 0.1938, 0.5052, 0.1937, 0.5053, 0.1938, 0.5045, 0.1938, 0.5052, 0.194, 0.5057, 0.1939, 0.5058, 0.1937, 0.5053, 0.194, 0.5057, 0.1944, 0.5059, 0.1944, 0.506, 0.1939, 0.5058, 0.1944, 0.5059, 0.1946, 0.5057, 0.1947, 0.5058, 0.1944, 0.506, 0.1946, 0.5057, 0.1947, 0.5051, 0.1948, 0.5051, 0.1947, 0.5058, 0.1947, 0.5051, 0.1946, 0.5046, 0.1947, 0.5045, 0.1948, 0.5051, 0.1946, 0.5046, 0.1941, 0.5045, 0.1941, 0.5043, 0.1947, 0.5045, 0.1941, 0.5045, 0.1939, 0.5046, 0.1938, 0.5045, 0.1941, 0.5043, 0.1678, 0.4869, 0.1676, 0.481, 0.1694, 0.4793, 0.1737, 0.4802, 0.1754, 0.4833, 0.1755, 0.4894, 0.1735, 0.4914, 0.1692, 0.4907, 0.1938, 0.5052, 0.1939, 0.5046, 0.194, 0.5048, 0.194, 0.5052, 0.1939, 0.5046, 0.1941, 0.5045, 0.1942, 0.5047, 0.194, 0.5048, 0.1946, 0.5046, 0.1947, 0.5051, 0.1946, 0.5051, 0.1945, 0.5048, 0.1946, 0.5057, 0.1944, 0.5059, 0.1944, 0.5056, 0.1945, 0.5055, 0.194, 0.5057, 0.1938, 0.5052, 0.194, 0.5052, 0.1941, 0.5055, 0.1941, 0.5045, 0.1946, 0.5046, 0.1945, 0.5048, 0.1942, 0.5047, 0.1947, 0.5051, 0.1946, 0.5057, 0.1945, 0.5055, 0.1946, 0.5051, 0.1936, 0.5063, 0.1945, 0.5066, 0.1945, 0.507, 0.1935, 0.5065, 0.194, 0.5037, 0.1936, 0.5042, 0.1933, 0.5038, 0.194, 0.5033, 0.1952, 0.5049, 0.1949, 0.504, 0.1951, 0.5039, 0.1955, 0.5048, 0.1933, 0.5053, 0.1936, 0.5063, 0.1935, 0.5065, 0.1931, 0.5055, 0.1945, 0.5066, 0.195, 0.5061, 0.1953, 0.5065, 0.1945, 0.507, 0.1949, 0.504, 0.194, 0.5037, 0.194, 0.5033, 0.1951, 0.5039, 0.1936, 0.5042, 0.1933, 0.5053, 0.1931, 0.5055, 0.1933, 0.5038])
me_cube_001.materials.append(mat_fish)
me_cube_001.update()

# ---- objects
ob_empty = bpy.data.objects.new('Empty', None)
ob_empty_001 = bpy.data.objects.new('Empty.001', None)
ob_empty_002 = bpy.data.objects.new('Empty.002', None)
ob_koi = bpy.data.objects.new('koi', me_cube_001)

# ---- transforms, parenting, visibility, modifiers, constraints
ob_empty.location = (-29.2, -0.4535, -0.4249)
ob_empty.rotation_euler = (1.571, -0.0, 1.606)
ob_empty.empty_display_type = 'IMAGE'
ob_empty.empty_display_size = 5.0
ob_empty.use_empty_image_alpha = True
ob_empty.color = (1.0, 1.0, 1.0, 0.2385)
ob_empty_001.location = (0.2648, 34.3, 0.9859)
ob_empty_001.rotation_euler = (1.571, -0.0, 0.0)
ob_empty_001.empty_display_type = 'IMAGE'
ob_empty_001.empty_display_size = 5.0
ob_empty_001.use_empty_image_alpha = True
ob_empty_001.color = (1.0, 1.0, 1.0, 0.1)
ob_empty_002.location = (-1.012, -1.507, -13.07)
ob_empty_002.rotation_euler = (0.0, -0.0, 1.571)
ob_empty_002.scale = (0.9216, 0.9222, 0.0349)
ob_empty_002.empty_display_type = 'IMAGE'
ob_empty_002.empty_display_size = 5.0
ob_empty_002.use_empty_image_alpha = True
ob_empty_002.color = (1.0, 1.0, 1.0, 0.1)
ob_koi.location = (0.0, 0.0, 0.0)
_m = ob_koi.modifiers.new('Mirror', 'MIRROR')
_m.use_axis = (False, True, False)
_m.use_clip = True
_m = ob_koi.modifiers.new('Smooth by Angle', 'NODES')
_m.node_group = ng_smooth_by_angle
_m.use_pin_to_last = True
_m.show_group_selector = False

# ---- collection membership
col_collection.objects.link(ob_empty)
col_collection.objects.link(ob_empty_001)
col_collection.objects.link(ob_empty_002)
col_collection.objects.link(ob_koi)

# ---- scene / render settings (as saved in the file)
scene.frame_start = 1; scene.frame_end = 250; scene.frame_set(1)
scene.render.engine = 'BLENDER_EEVEE_NEXT'
scene.render.bake_bias = 0.0
scene.render.bake_samples = 0
scene.cycles.sampling_pattern = 'TABULATED_SOBOL'
scene.eevee.use_volume_custom_range = False
bpy.context.view_layer.update()

# ---- added for rendering (the .blend has no active camera and no usable light): camera, sun
cam_auto = bpy.data.cameras.new('AutoCamera')
cam_auto.lens = 50.0
cam_auto.sensor_width = 36.0
cam_auto.clip_end = 1000.0
ob_auto_camera = bpy.data.objects.new('AutoCamera', cam_auto)
scene.collection.objects.link(ob_auto_camera)
ob_auto_camera.location = (1.53692, -2.86538, 2.00833)
ob_auto_camera.rotation_euler = (1.09748, -7.21219e-08, 0.694738)
scene.camera = ob_auto_camera
light_auto_sun = bpy.data.lights.new('AutoSun', 'SUN')
light_auto_sun.energy = 3.0
light_auto_sun.angle = 0.0523599
ob_auto_sun = bpy.data.objects.new('AutoSun', light_auto_sun)
scene.collection.objects.link(ob_auto_sun)
ob_auto_sun.rotation_euler = (0.872665, 0.174533, 0.523599)
bpy.context.view_layer.update()
